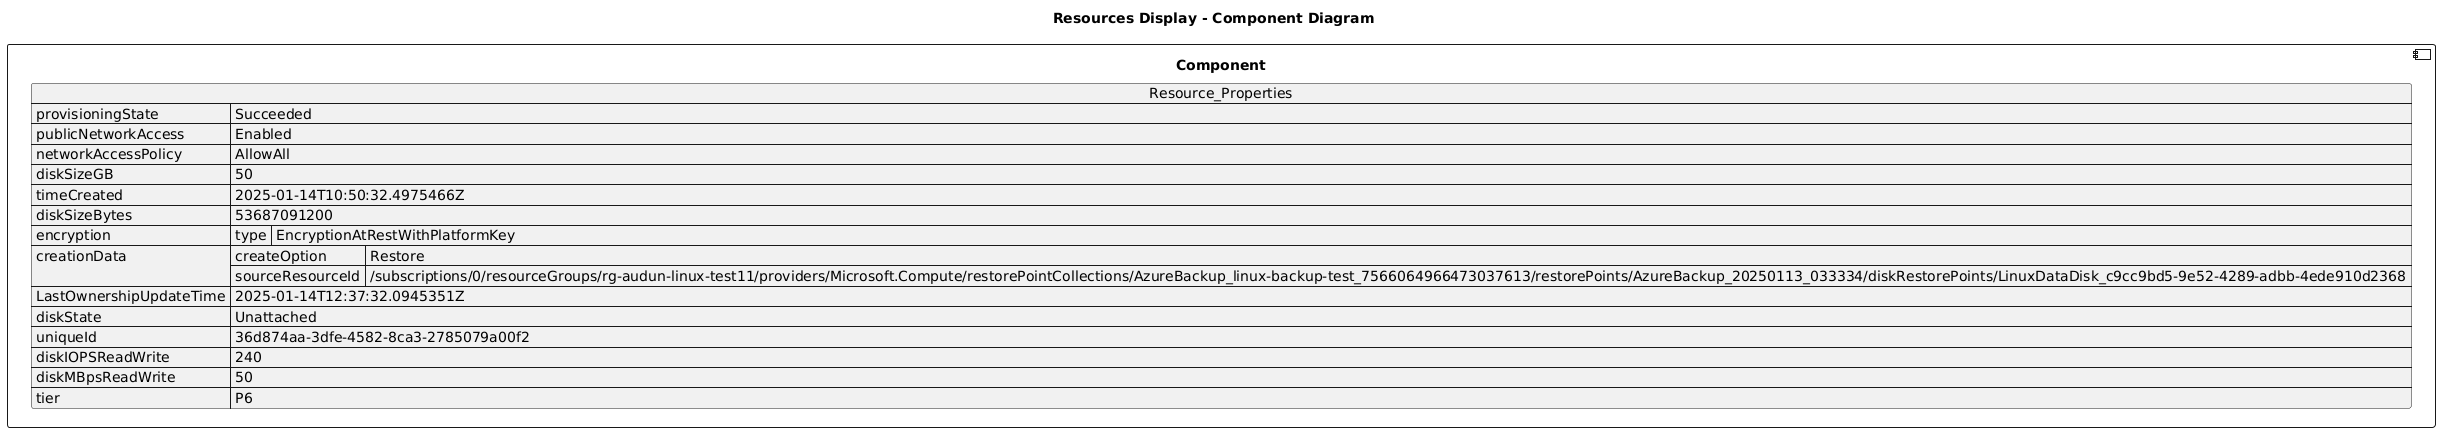

The diagram above was rendered by PlantUML. Its source (embedded in the PNG):
@startuml

title Resources Display - Component Diagram

component Component {

json  Resource_Properties {
  "provisioningState": "Succeeded",
  "publicNetworkAccess": "Enabled",
  "networkAccessPolicy": "AllowAll",
  "diskSizeGB": 50,
  "timeCreated": "2025-01-14T10:50:32.4975466Z",
  "diskSizeBytes": 53687091200,
  "encryption": {
    "type": "EncryptionAtRestWithPlatformKey"
  },
  "creationData": {
    "createOption": "Restore",
    "sourceResourceId": "/subscriptions/0/resourceGroups/rg-audun-linux-test11/providers/Microsoft.Compute/restorePointCollections/AzureBackup_linux-backup-test_7566064966473037613/restorePoints/AzureBackup_20250113_033334/diskRestorePoints/LinuxDataDisk_c9cc9bd5-9e52-4289-adbb-4ede910d2368"
  },
  "LastOwnershipUpdateTime": "2025-01-14T12:37:32.0945351Z",
  "diskState": "Unattached",
  "uniqueId": "36d874aa-3dfe-4582-8ca3-2785079a00f2",
  "diskIOPSReadWrite": 240,
  "diskMBpsReadWrite": 50,
  "tier": "P6"
}
}
@enduml